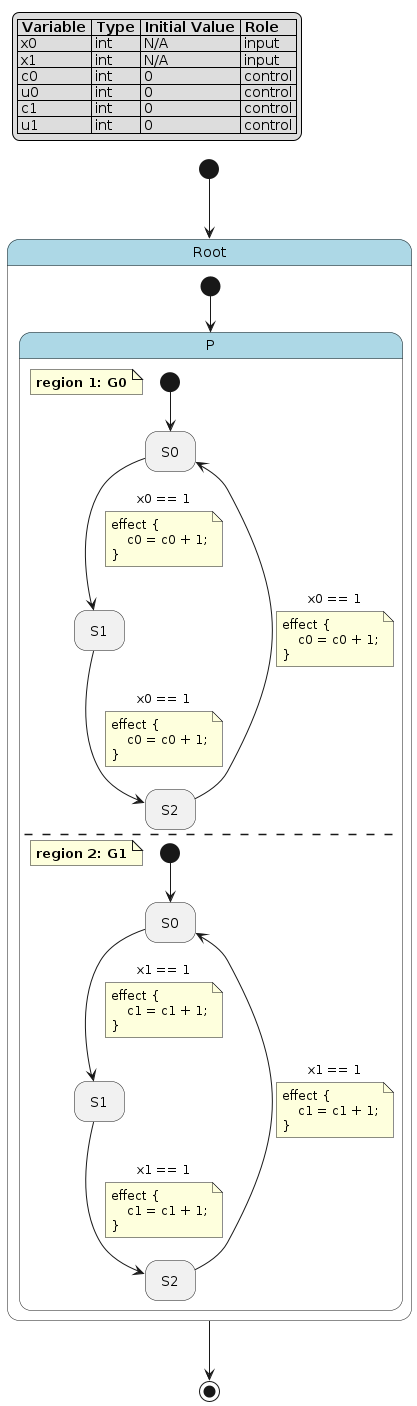

The diagram above was rendered by PlantUML. Its source (embedded in the PNG):
@startuml
hide empty description

skinparam state {
  BackgroundColor<<pseudo>> LightGray
  BackgroundColor<<composite>> LightBlue
  BorderColor<<pseudo>> Gray
  FontStyle<<pseudo>> italic
}

legend top left
|= Variable |= Type |= Initial Value |= Role |
| x0 | int | N/A | input |
| x1 | int | N/A | input |
| c0 | int | 0 | control |
| u0 | int | 0 | control |
| c1 | int | 0 | control |
| u1 | int | 0 | control |
endlegend

state "Root" as root <<composite>> {
    state "P" as root__p <<composite>> {
        note as root__p__g0
            **region 1: G0**
        end note
        state "S0" as root__p__g0__s0
        state "S1" as root__p__g0__s1
        state "S2" as root__p__g0__s2
        [*] --> root__p__g0__s0
        root__p__g0__s0 --> root__p__g0__s1 : x0 == 1
        note on link
        effect {
            c0 = c0 + 1;
        }
        end note
        root__p__g0__s1 --> root__p__g0__s2 : x0 == 1
        note on link
        effect {
            c0 = c0 + 1;
        }
        end note
        root__p__g0__s2 --> root__p__g0__s0 : x0 == 1
        note on link
        effect {
            c0 = c0 + 1;
        }
        end note
        --
        note as root__p__g1
            **region 2: G1**
        end note
        state "S0" as root__p__g1__s0
        state "S1" as root__p__g1__s1
        state "S2" as root__p__g1__s2
        [*] --> root__p__g1__s0
        root__p__g1__s0 --> root__p__g1__s1 : x1 == 1
        note on link
        effect {
            c1 = c1 + 1;
        }
        end note
        root__p__g1__s1 --> root__p__g1__s2 : x1 == 1
        note on link
        effect {
            c1 = c1 + 1;
        }
        end note
        root__p__g1__s2 --> root__p__g1__s0 : x1 == 1
        note on link
        effect {
            c1 = c1 + 1;
        }
        end note
    }
    [*] --> root__p
}
[*] --> root
root --> [*]
@enduml